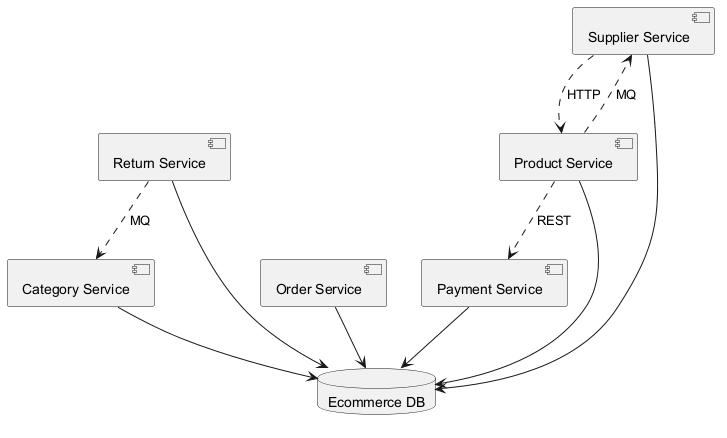

The diagram above was rendered by PlantUML. Its source (embedded in the PNG):
@startuml
skinparam backgroundColor #FFFFFF
skinparam classBackgroundColor #E8F4FA
skinparam classBorderColor #2C7DA0
component "Payment Service" as C_PaymentService
component "Category Service" as C_CategoryService
component "Order Service" as C_OrderService
component "Supplier Service" as C_SupplierService
component "Return Service" as C_ReturnService
component "Product Service" as C_ProductService
database "Ecommerce DB" as DB_ecommerce
C_PaymentService --> DB_ecommerce
C_CategoryService --> DB_ecommerce
C_OrderService --> DB_ecommerce
C_SupplierService --> DB_ecommerce
C_ReturnService --> DB_ecommerce
C_ProductService --> DB_ecommerce
C_SupplierService ..> C_ProductService : HTTP
C_ProductService ..> C_PaymentService : REST
C_ReturnService ..> C_CategoryService : MQ
C_ProductService ..> C_SupplierService : MQ
@enduml